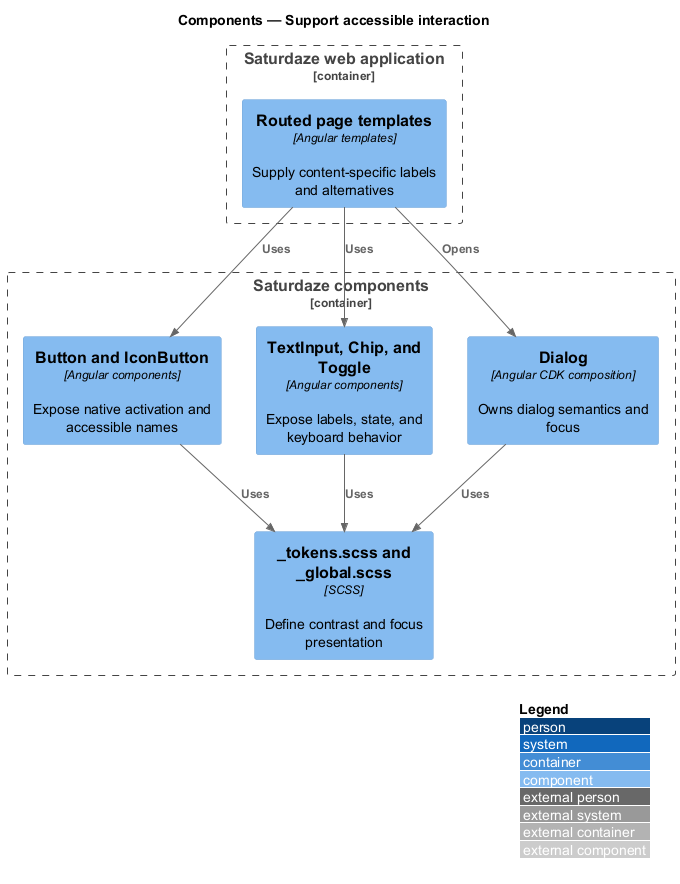

The diagram above was rendered by PlantUML. Its source (embedded in the PNG):
@startuml
!include <C4/C4_Component>
LAYOUT_WITH_LEGEND()
title Components — Support accessible interaction

Container_Boundary(web, "Saturdaze web application") {
  Component(pages, "Routed page templates", "Angular templates", "Supply content-specific labels and alternatives")
}
Container_Boundary(components, "Saturdaze components") {
  Component(buttons, "Button and IconButton", "Angular components", "Expose native activation and accessible names")
  Component(inputs, "TextInput, Chip, and Toggle", "Angular components", "Expose labels, state, and keyboard behavior")
  Component(dialog, "Dialog", "Angular CDK composition", "Owns dialog semantics and focus")
  Component(styles, "_tokens.scss and _global.scss", "SCSS", "Define contrast and focus presentation")
}
Rel(pages, buttons, "Uses")
Rel(pages, inputs, "Uses")
Rel(pages, dialog, "Opens")
Rel(buttons, styles, "Uses")
Rel(inputs, styles, "Uses")
Rel(dialog, styles, "Uses")
@enduml